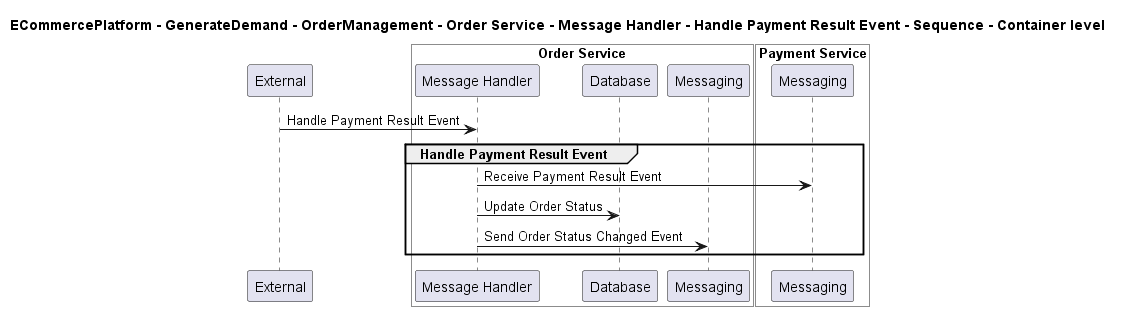

The diagram above was rendered by PlantUML. Its source (embedded in the PNG):
@startuml

title ECommercePlatform - GenerateDemand - OrderManagement - Order Service - Message Handler - Handle Payment Result Event - Sequence - Container level

participant "External" as C4InterFlow.SoftwareSystems.ExternalSystem

box "Order Service" #White
    participant "Message Handler" as ECommercePlatform.GenerateDemand.OrderManagement.SoftwareSystems.OrderService.Containers.MessageHandler
    participant "Database" as ECommercePlatform.GenerateDemand.OrderManagement.SoftwareSystems.OrderService.Containers.Database
    participant "Messaging" as ECommercePlatform.GenerateDemand.OrderManagement.SoftwareSystems.OrderService.Containers.Messaging
end box


box "Payment Service" #White
    participant "Messaging" as ECommercePlatform.Deliver.Payments.SoftwareSystems.PaymentService.Containers.Messaging
end box


C4InterFlow.SoftwareSystems.ExternalSystem -> ECommercePlatform.GenerateDemand.OrderManagement.SoftwareSystems.OrderService.Containers.MessageHandler : Handle Payment Result Event
group Handle Payment Result Event
ECommercePlatform.GenerateDemand.OrderManagement.SoftwareSystems.OrderService.Containers.MessageHandler -> ECommercePlatform.Deliver.Payments.SoftwareSystems.PaymentService.Containers.Messaging : Receive Payment Result Event
ECommercePlatform.GenerateDemand.OrderManagement.SoftwareSystems.OrderService.Containers.MessageHandler -> ECommercePlatform.GenerateDemand.OrderManagement.SoftwareSystems.OrderService.Containers.Database : Update Order Status
ECommercePlatform.GenerateDemand.OrderManagement.SoftwareSystems.OrderService.Containers.MessageHandler -> ECommercePlatform.GenerateDemand.OrderManagement.SoftwareSystems.OrderService.Containers.Messaging : Send Order Status Changed Event
end


@enduml